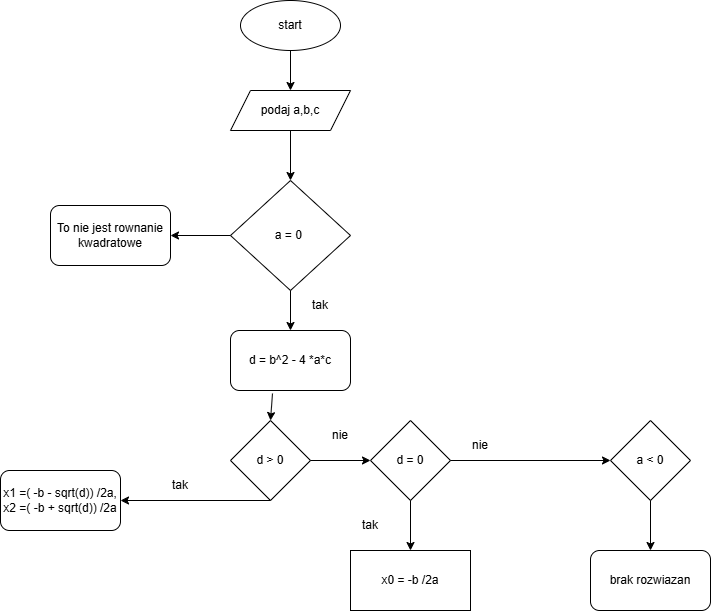

The diagram above was exported from draw.io. Its source (the exported page's mxGraphModel, read from the mxfile embedded in the PNG):
<mxGraphModel dx="1426" dy="789" grid="1" gridSize="10" guides="1" tooltips="1" connect="1" arrows="1" fold="1" page="1" pageScale="1" pageWidth="827" pageHeight="1169" math="0" shadow="0">
  <root>
    <mxCell id="0" />
    <mxCell id="1" parent="0" />
    <mxCell id="xfaD1x4BWR4jPcs6kPOg-1" value="start" style="ellipse;whiteSpace=wrap;html=1;" vertex="1" parent="1">
      <mxGeometry x="330" width="100" height="50" as="geometry" />
    </mxCell>
    <mxCell id="xfaD1x4BWR4jPcs6kPOg-2" value="podaj a,b,c" style="shape=parallelogram;perimeter=parallelogramPerimeter;whiteSpace=wrap;html=1;fixedSize=1;" vertex="1" parent="1">
      <mxGeometry x="320" y="90" width="120" height="40" as="geometry" />
    </mxCell>
    <mxCell id="xfaD1x4BWR4jPcs6kPOg-3" value="a = 0&amp;nbsp;" style="rhombus;whiteSpace=wrap;html=1;" vertex="1" parent="1">
      <mxGeometry x="320" y="180" width="120" height="110" as="geometry" />
    </mxCell>
    <mxCell id="xfaD1x4BWR4jPcs6kPOg-4" value="d = b^2 - 4 *a*c" style="rounded=1;whiteSpace=wrap;html=1;" vertex="1" parent="1">
      <mxGeometry x="320" y="330" width="120" height="60" as="geometry" />
    </mxCell>
    <mxCell id="xfaD1x4BWR4jPcs6kPOg-5" value="d &amp;gt; 0" style="rhombus;whiteSpace=wrap;html=1;" vertex="1" parent="1">
      <mxGeometry x="320" y="420" width="80" height="80" as="geometry" />
    </mxCell>
    <mxCell id="xfaD1x4BWR4jPcs6kPOg-6" value="d = 0" style="rhombus;whiteSpace=wrap;html=1;" vertex="1" parent="1">
      <mxGeometry x="460" y="420" width="80" height="80" as="geometry" />
    </mxCell>
    <mxCell id="xfaD1x4BWR4jPcs6kPOg-7" value="a &amp;lt; 0" style="rhombus;whiteSpace=wrap;html=1;" vertex="1" parent="1">
      <mxGeometry x="700" y="420" width="80" height="80" as="geometry" />
    </mxCell>
    <mxCell id="xfaD1x4BWR4jPcs6kPOg-9" value="" style="endArrow=classic;html=1;rounded=0;exitX=0.35;exitY=1.05;exitDx=0;exitDy=0;exitPerimeter=0;entryX=0.5;entryY=0;entryDx=0;entryDy=0;" edge="1" parent="1" source="xfaD1x4BWR4jPcs6kPOg-4" target="xfaD1x4BWR4jPcs6kPOg-5">
      <mxGeometry width="50" height="50" relative="1" as="geometry">
        <mxPoint x="360" y="410" as="sourcePoint" />
        <mxPoint x="440" y="380" as="targetPoint" />
      </mxGeometry>
    </mxCell>
    <mxCell id="xfaD1x4BWR4jPcs6kPOg-10" value="" style="endArrow=classic;html=1;rounded=0;exitX=1;exitY=0.5;exitDx=0;exitDy=0;entryX=0;entryY=0.5;entryDx=0;entryDy=0;" edge="1" parent="1" source="xfaD1x4BWR4jPcs6kPOg-5" target="xfaD1x4BWR4jPcs6kPOg-6">
      <mxGeometry width="50" height="50" relative="1" as="geometry">
        <mxPoint x="390" y="430" as="sourcePoint" />
        <mxPoint x="440" y="380" as="targetPoint" />
      </mxGeometry>
    </mxCell>
    <mxCell id="xfaD1x4BWR4jPcs6kPOg-11" value="" style="endArrow=classic;html=1;rounded=0;exitX=1;exitY=0.5;exitDx=0;exitDy=0;entryX=0;entryY=0.5;entryDx=0;entryDy=0;" edge="1" parent="1" source="xfaD1x4BWR4jPcs6kPOg-6" target="xfaD1x4BWR4jPcs6kPOg-7">
      <mxGeometry width="50" height="50" relative="1" as="geometry">
        <mxPoint x="390" y="430" as="sourcePoint" />
        <mxPoint x="440" y="380" as="targetPoint" />
      </mxGeometry>
    </mxCell>
    <mxCell id="xfaD1x4BWR4jPcs6kPOg-12" value="nie" style="text;html=1;align=center;verticalAlign=middle;whiteSpace=wrap;rounded=0;" vertex="1" parent="1">
      <mxGeometry x="400" y="420" width="60" height="30" as="geometry" />
    </mxCell>
    <mxCell id="xfaD1x4BWR4jPcs6kPOg-13" value="nie" style="text;html=1;align=center;verticalAlign=middle;whiteSpace=wrap;rounded=0;" vertex="1" parent="1">
      <mxGeometry x="540" y="430" width="60" height="30" as="geometry" />
    </mxCell>
    <mxCell id="xfaD1x4BWR4jPcs6kPOg-14" value="" style="endArrow=classic;html=1;rounded=0;exitX=0.5;exitY=1;exitDx=0;exitDy=0;" edge="1" parent="1" source="xfaD1x4BWR4jPcs6kPOg-5">
      <mxGeometry width="50" height="50" relative="1" as="geometry">
        <mxPoint x="390" y="430" as="sourcePoint" />
        <mxPoint x="210" y="500" as="targetPoint" />
      </mxGeometry>
    </mxCell>
    <mxCell id="xfaD1x4BWR4jPcs6kPOg-15" value="" style="endArrow=classic;html=1;rounded=0;exitX=0.5;exitY=1;exitDx=0;exitDy=0;entryX=0.5;entryY=0;entryDx=0;entryDy=0;" edge="1" parent="1" source="xfaD1x4BWR4jPcs6kPOg-7" target="xfaD1x4BWR4jPcs6kPOg-17">
      <mxGeometry width="50" height="50" relative="1" as="geometry">
        <mxPoint x="390" y="430" as="sourcePoint" />
        <mxPoint x="650" y="560" as="targetPoint" />
      </mxGeometry>
    </mxCell>
    <mxCell id="xfaD1x4BWR4jPcs6kPOg-17" value="brak rozwiazan" style="rounded=1;whiteSpace=wrap;html=1;" vertex="1" parent="1">
      <mxGeometry x="680" y="550" width="120" height="60" as="geometry" />
    </mxCell>
    <mxCell id="xfaD1x4BWR4jPcs6kPOg-18" value="tak" style="text;html=1;align=center;verticalAlign=middle;whiteSpace=wrap;rounded=0;" vertex="1" parent="1">
      <mxGeometry x="240" y="470" width="60" height="30" as="geometry" />
    </mxCell>
    <mxCell id="xfaD1x4BWR4jPcs6kPOg-19" value="x1 =( -b - sqrt(d)) /2a, x2 =( -b + sqrt(d)) /2a" style="rounded=1;whiteSpace=wrap;html=1;" vertex="1" parent="1">
      <mxGeometry x="90" y="470" width="120" height="60" as="geometry" />
    </mxCell>
    <mxCell id="xfaD1x4BWR4jPcs6kPOg-20" value="" style="endArrow=classic;html=1;rounded=0;entryX=0.5;entryY=0;entryDx=0;entryDy=0;" edge="1" parent="1" source="xfaD1x4BWR4jPcs6kPOg-3" target="xfaD1x4BWR4jPcs6kPOg-4">
      <mxGeometry width="50" height="50" relative="1" as="geometry">
        <mxPoint x="390" y="430" as="sourcePoint" />
        <mxPoint x="440" y="380" as="targetPoint" />
      </mxGeometry>
    </mxCell>
    <mxCell id="xfaD1x4BWR4jPcs6kPOg-21" value="tak" style="text;html=1;align=center;verticalAlign=middle;whiteSpace=wrap;rounded=0;" vertex="1" parent="1">
      <mxGeometry x="380" y="290" width="60" height="30" as="geometry" />
    </mxCell>
    <mxCell id="xfaD1x4BWR4jPcs6kPOg-22" value="" style="endArrow=classic;html=1;rounded=0;exitX=0;exitY=0.5;exitDx=0;exitDy=0;" edge="1" parent="1" source="xfaD1x4BWR4jPcs6kPOg-3" target="xfaD1x4BWR4jPcs6kPOg-23">
      <mxGeometry width="50" height="50" relative="1" as="geometry">
        <mxPoint x="390" y="430" as="sourcePoint" />
        <mxPoint x="200" y="235" as="targetPoint" />
      </mxGeometry>
    </mxCell>
    <mxCell id="xfaD1x4BWR4jPcs6kPOg-23" value="To nie jest rownanie kwadratowe" style="rounded=1;whiteSpace=wrap;html=1;" vertex="1" parent="1">
      <mxGeometry x="140" y="205" width="120" height="60" as="geometry" />
    </mxCell>
    <mxCell id="xfaD1x4BWR4jPcs6kPOg-24" value="" style="endArrow=classic;html=1;rounded=0;entryX=0.5;entryY=0;entryDx=0;entryDy=0;exitX=0.5;exitY=1;exitDx=0;exitDy=0;" edge="1" parent="1" source="xfaD1x4BWR4jPcs6kPOg-2" target="xfaD1x4BWR4jPcs6kPOg-3">
      <mxGeometry width="50" height="50" relative="1" as="geometry">
        <mxPoint x="390" y="430" as="sourcePoint" />
        <mxPoint x="440" y="380" as="targetPoint" />
      </mxGeometry>
    </mxCell>
    <mxCell id="xfaD1x4BWR4jPcs6kPOg-25" value="" style="endArrow=classic;html=1;rounded=0;entryX=0.5;entryY=0;entryDx=0;entryDy=0;exitX=0.5;exitY=1;exitDx=0;exitDy=0;" edge="1" parent="1" source="xfaD1x4BWR4jPcs6kPOg-1" target="xfaD1x4BWR4jPcs6kPOg-2">
      <mxGeometry width="50" height="50" relative="1" as="geometry">
        <mxPoint x="390" y="430" as="sourcePoint" />
        <mxPoint x="440" y="380" as="targetPoint" />
      </mxGeometry>
    </mxCell>
    <mxCell id="xfaD1x4BWR4jPcs6kPOg-26" value="" style="endArrow=classic;html=1;rounded=0;exitX=0.5;exitY=1;exitDx=0;exitDy=0;entryX=0.5;entryY=0;entryDx=0;entryDy=0;" edge="1" parent="1" source="xfaD1x4BWR4jPcs6kPOg-6" target="xfaD1x4BWR4jPcs6kPOg-27">
      <mxGeometry width="50" height="50" relative="1" as="geometry">
        <mxPoint x="390" y="430" as="sourcePoint" />
        <mxPoint x="470" y="570" as="targetPoint" />
      </mxGeometry>
    </mxCell>
    <mxCell id="xfaD1x4BWR4jPcs6kPOg-27" value="x0 = -b /2a" style="rounded=0;whiteSpace=wrap;html=1;" vertex="1" parent="1">
      <mxGeometry x="440" y="550" width="120" height="60" as="geometry" />
    </mxCell>
    <mxCell id="xfaD1x4BWR4jPcs6kPOg-28" value="tak" style="text;html=1;align=center;verticalAlign=middle;whiteSpace=wrap;rounded=0;" vertex="1" parent="1">
      <mxGeometry x="430" y="510" width="60" height="30" as="geometry" />
    </mxCell>
  </root>
</mxGraphModel>